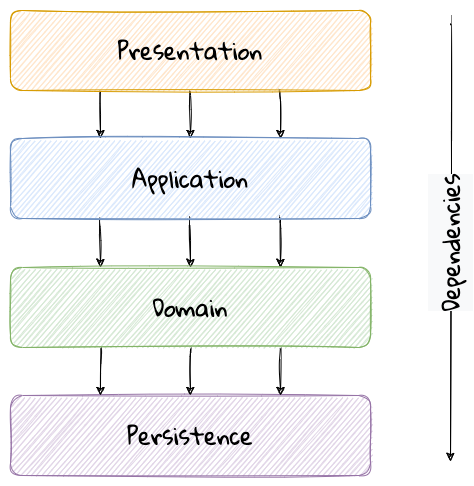

The diagram above was exported from draw.io. Its source (the exported page's mxGraphModel, read from the mxfile embedded in the PNG):
<mxGraphModel dx="1426" dy="709" grid="1" gridSize="10" guides="1" tooltips="1" connect="1" arrows="1" fold="1" page="1" pageScale="1" pageWidth="1100" pageHeight="850" math="0" shadow="0">
  <root>
    <mxCell id="wfdS3-rHy6CJ40AsBDIf-0" />
    <mxCell id="wfdS3-rHy6CJ40AsBDIf-1" parent="wfdS3-rHy6CJ40AsBDIf-0" />
    <mxCell id="s5Nd7e_b3H8nsbrDEzHR-1" style="edgeStyle=orthogonalEdgeStyle;orthogonalLoop=1;jettySize=auto;html=1;exitX=0.25;exitY=1;exitDx=0;exitDy=0;entryX=0.25;entryY=0;entryDx=0;entryDy=0;fillColor=#f8cecc;strokeColor=#000000;fontFamily=Gloria Hallelujah;fontSource=https%3A%2F%2Ffonts.googleapis.com%2Fcss%3Ffamily%3DGloria%2BHallelujah;fontSize=23;sketch=1;curved=1;" edge="1" parent="wfdS3-rHy6CJ40AsBDIf-1" source="s5Nd7e_b3H8nsbrDEzHR-4" target="s5Nd7e_b3H8nsbrDEzHR-8">
      <mxGeometry relative="1" as="geometry" />
    </mxCell>
    <mxCell id="s5Nd7e_b3H8nsbrDEzHR-2" style="edgeStyle=orthogonalEdgeStyle;orthogonalLoop=1;jettySize=auto;html=1;exitX=0.5;exitY=1;exitDx=0;exitDy=0;entryX=0.5;entryY=0;entryDx=0;entryDy=0;fillColor=#f8cecc;strokeColor=#000000;fontFamily=Gloria Hallelujah;fontSource=https%3A%2F%2Ffonts.googleapis.com%2Fcss%3Ffamily%3DGloria%2BHallelujah;fontSize=23;sketch=1;curved=1;" edge="1" parent="wfdS3-rHy6CJ40AsBDIf-1" source="s5Nd7e_b3H8nsbrDEzHR-4" target="s5Nd7e_b3H8nsbrDEzHR-8">
      <mxGeometry relative="1" as="geometry" />
    </mxCell>
    <mxCell id="s5Nd7e_b3H8nsbrDEzHR-3" style="edgeStyle=orthogonalEdgeStyle;orthogonalLoop=1;jettySize=auto;html=1;exitX=0.75;exitY=1;exitDx=0;exitDy=0;entryX=0.75;entryY=0;entryDx=0;entryDy=0;fillColor=#f8cecc;strokeColor=#000000;fontFamily=Gloria Hallelujah;fontSource=https%3A%2F%2Ffonts.googleapis.com%2Fcss%3Ffamily%3DGloria%2BHallelujah;fontSize=23;sketch=1;curved=1;" edge="1" parent="wfdS3-rHy6CJ40AsBDIf-1" source="s5Nd7e_b3H8nsbrDEzHR-4" target="s5Nd7e_b3H8nsbrDEzHR-8">
      <mxGeometry relative="1" as="geometry" />
    </mxCell>
    <mxCell id="s5Nd7e_b3H8nsbrDEzHR-4" value="Presentation" style="whiteSpace=wrap;html=1;fillColor=#ffe6cc;strokeColor=#d79b00;fontFamily=Gloria Hallelujah;fontSource=https%3A%2F%2Ffonts.googleapis.com%2Fcss%3Ffamily%3DGloria%2BHallelujah;fontSize=23;rounded=1;sketch=1;" vertex="1" parent="wfdS3-rHy6CJ40AsBDIf-1">
      <mxGeometry x="90" y="193" width="360" height="80" as="geometry" />
    </mxCell>
    <mxCell id="s5Nd7e_b3H8nsbrDEzHR-5" style="edgeStyle=orthogonalEdgeStyle;orthogonalLoop=1;jettySize=auto;html=1;exitX=0.75;exitY=1;exitDx=0;exitDy=0;entryX=0.75;entryY=0;entryDx=0;entryDy=0;fontSize=35;fillColor=#f8cecc;strokeColor=#000000;fontFamily=Gloria Hallelujah;fontSource=https%3A%2F%2Ffonts.googleapis.com%2Fcss%3Ffamily%3DGloria%2BHallelujah;sketch=1;curved=1;" edge="1" parent="wfdS3-rHy6CJ40AsBDIf-1" source="s5Nd7e_b3H8nsbrDEzHR-8" target="s5Nd7e_b3H8nsbrDEzHR-16">
      <mxGeometry relative="1" as="geometry" />
    </mxCell>
    <mxCell id="s5Nd7e_b3H8nsbrDEzHR-6" style="edgeStyle=orthogonalEdgeStyle;orthogonalLoop=1;jettySize=auto;html=1;exitX=0.5;exitY=1;exitDx=0;exitDy=0;entryX=0.5;entryY=0;entryDx=0;entryDy=0;fontSize=35;fillColor=#f8cecc;strokeColor=#000000;fontFamily=Gloria Hallelujah;fontSource=https%3A%2F%2Ffonts.googleapis.com%2Fcss%3Ffamily%3DGloria%2BHallelujah;sketch=1;curved=1;" edge="1" parent="wfdS3-rHy6CJ40AsBDIf-1" source="s5Nd7e_b3H8nsbrDEzHR-8" target="s5Nd7e_b3H8nsbrDEzHR-16">
      <mxGeometry relative="1" as="geometry" />
    </mxCell>
    <mxCell id="s5Nd7e_b3H8nsbrDEzHR-7" style="edgeStyle=orthogonalEdgeStyle;orthogonalLoop=1;jettySize=auto;html=1;exitX=0.25;exitY=1;exitDx=0;exitDy=0;entryX=0.25;entryY=0;entryDx=0;entryDy=0;fontSize=35;fillColor=#f8cecc;strokeColor=#000000;fontFamily=Gloria Hallelujah;fontSource=https%3A%2F%2Ffonts.googleapis.com%2Fcss%3Ffamily%3DGloria%2BHallelujah;sketch=1;curved=1;" edge="1" parent="wfdS3-rHy6CJ40AsBDIf-1" source="s5Nd7e_b3H8nsbrDEzHR-8" target="s5Nd7e_b3H8nsbrDEzHR-16">
      <mxGeometry relative="1" as="geometry" />
    </mxCell>
    <mxCell id="s5Nd7e_b3H8nsbrDEzHR-8" value="Application" style="whiteSpace=wrap;html=1;fillColor=#dae8fc;strokeColor=#6c8ebf;fontFamily=Gloria Hallelujah;fontSource=https%3A%2F%2Ffonts.googleapis.com%2Fcss%3Ffamily%3DGloria%2BHallelujah;fontSize=23;rounded=1;sketch=1;" vertex="1" parent="wfdS3-rHy6CJ40AsBDIf-1">
      <mxGeometry x="90" y="321" width="360" height="80" as="geometry" />
    </mxCell>
    <mxCell id="s5Nd7e_b3H8nsbrDEzHR-12" value="Persistence" style="whiteSpace=wrap;html=1;fillColor=#e1d5e7;strokeColor=#9673a6;fontFamily=Gloria Hallelujah;fontSource=https%3A%2F%2Ffonts.googleapis.com%2Fcss%3Ffamily%3DGloria%2BHallelujah;fontSize=23;rounded=1;sketch=1;" vertex="1" parent="wfdS3-rHy6CJ40AsBDIf-1">
      <mxGeometry x="90" y="578" width="360" height="80" as="geometry" />
    </mxCell>
    <mxCell id="s5Nd7e_b3H8nsbrDEzHR-13" style="edgeStyle=orthogonalEdgeStyle;orthogonalLoop=1;jettySize=auto;html=1;exitX=0.25;exitY=1;exitDx=0;exitDy=0;entryX=0.25;entryY=0;entryDx=0;entryDy=0;fontSize=35;fillColor=#f8cecc;strokeColor=#000000;fontFamily=Gloria Hallelujah;fontSource=https%3A%2F%2Ffonts.googleapis.com%2Fcss%3Ffamily%3DGloria%2BHallelujah;sketch=1;curved=1;" edge="1" parent="wfdS3-rHy6CJ40AsBDIf-1" source="s5Nd7e_b3H8nsbrDEzHR-16" target="s5Nd7e_b3H8nsbrDEzHR-12">
      <mxGeometry relative="1" as="geometry" />
    </mxCell>
    <mxCell id="s5Nd7e_b3H8nsbrDEzHR-14" style="edgeStyle=orthogonalEdgeStyle;orthogonalLoop=1;jettySize=auto;html=1;exitX=0.5;exitY=1;exitDx=0;exitDy=0;entryX=0.5;entryY=0;entryDx=0;entryDy=0;fontSize=35;fillColor=#f8cecc;strokeColor=#000000;fontFamily=Gloria Hallelujah;fontSource=https%3A%2F%2Ffonts.googleapis.com%2Fcss%3Ffamily%3DGloria%2BHallelujah;sketch=1;curved=1;" edge="1" parent="wfdS3-rHy6CJ40AsBDIf-1" source="s5Nd7e_b3H8nsbrDEzHR-16" target="s5Nd7e_b3H8nsbrDEzHR-12">
      <mxGeometry relative="1" as="geometry" />
    </mxCell>
    <mxCell id="s5Nd7e_b3H8nsbrDEzHR-15" style="edgeStyle=orthogonalEdgeStyle;orthogonalLoop=1;jettySize=auto;html=1;exitX=0.75;exitY=1;exitDx=0;exitDy=0;entryX=0.75;entryY=0;entryDx=0;entryDy=0;fontSize=35;fillColor=#f8cecc;strokeColor=#000000;fontFamily=Gloria Hallelujah;fontSource=https%3A%2F%2Ffonts.googleapis.com%2Fcss%3Ffamily%3DGloria%2BHallelujah;sketch=1;curved=1;" edge="1" parent="wfdS3-rHy6CJ40AsBDIf-1" source="s5Nd7e_b3H8nsbrDEzHR-16" target="s5Nd7e_b3H8nsbrDEzHR-12">
      <mxGeometry relative="1" as="geometry" />
    </mxCell>
    <mxCell id="s5Nd7e_b3H8nsbrDEzHR-16" value="Domain" style="whiteSpace=wrap;html=1;fillColor=#d5e8d4;strokeColor=#82b366;fontFamily=Gloria Hallelujah;fontSource=https%3A%2F%2Ffonts.googleapis.com%2Fcss%3Ffamily%3DGloria%2BHallelujah;fontSize=23;rounded=1;sketch=1;" vertex="1" parent="wfdS3-rHy6CJ40AsBDIf-1">
      <mxGeometry x="90" y="450" width="360" height="80" as="geometry" />
    </mxCell>
    <mxCell id="s5Nd7e_b3H8nsbrDEzHR-17" value="&lt;span style=&quot;font-family: &amp;#34;gloria hallelujah&amp;#34; ; font-size: 23px ; background-color: rgb(248 , 249 , 250)&quot;&gt;Dependencies&lt;/span&gt;" style="endArrow=classic;html=1;rounded=1;strokeColor=#000000;sketch=1;curved=1;horizontal=0;" edge="1" parent="wfdS3-rHy6CJ40AsBDIf-1">
      <mxGeometry width="50" height="50" relative="1" as="geometry">
        <mxPoint x="530" y="207" as="sourcePoint" />
        <mxPoint x="530" y="644" as="targetPoint" />
      </mxGeometry>
    </mxCell>
  </root>
</mxGraphModel>